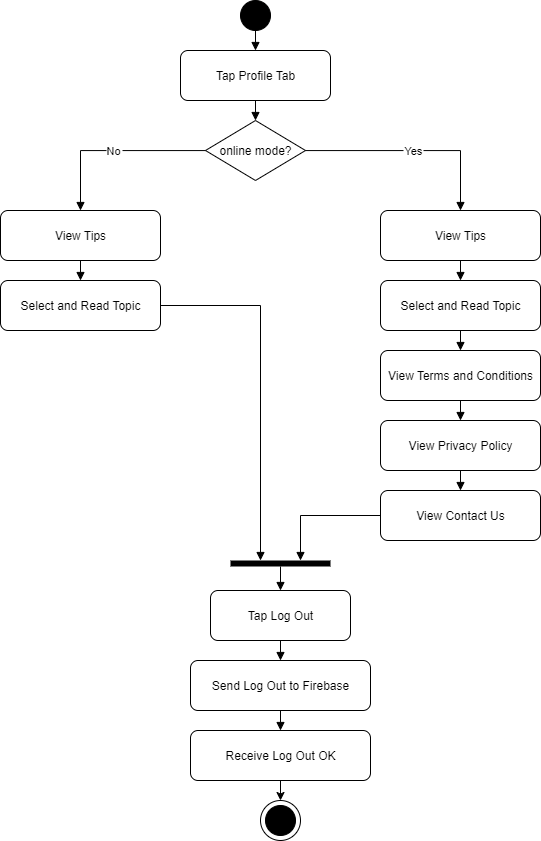

The diagram above was exported from draw.io. Its source (the exported page's mxGraphModel, read from the mxfile embedded in the PNG):
<mxGraphModel dx="118" dy="-433" grid="1" gridSize="10" guides="1" tooltips="1" connect="1" arrows="1" fold="1" page="1" pageScale="1" pageWidth="850" pageHeight="1100" math="0" shadow="0">
  <root>
    <mxCell id="0" />
    <mxCell id="1" parent="0" />
    <mxCell id="643OM-yPQGKNp9myvmGV-1755" value="" style="ellipse;whiteSpace=wrap;html=1;aspect=fixed;fillColor=#000000;" vertex="1" parent="1">
      <mxGeometry x="1590" y="1490" width="30" height="30" as="geometry" />
    </mxCell>
    <mxCell id="643OM-yPQGKNp9myvmGV-1756" value="Tap Profile Tab" style="rounded=1;whiteSpace=wrap;html=1;" vertex="1" parent="1">
      <mxGeometry x="1530" y="1540" width="150" height="50" as="geometry" />
    </mxCell>
    <mxCell id="643OM-yPQGKNp9myvmGV-1757" value="online mode?" style="rhombus;whiteSpace=wrap;html=1;" vertex="1" parent="1">
      <mxGeometry x="1555" y="1610" width="100" height="60" as="geometry" />
    </mxCell>
    <mxCell id="643OM-yPQGKNp9myvmGV-1758" value="View Tips" style="rounded=1;whiteSpace=wrap;html=1;" vertex="1" parent="1">
      <mxGeometry x="1350" y="1700" width="160" height="50" as="geometry" />
    </mxCell>
    <mxCell id="643OM-yPQGKNp9myvmGV-1759" value="Select and Read Topic" style="rounded=1;whiteSpace=wrap;html=1;" vertex="1" parent="1">
      <mxGeometry x="1350" y="1770" width="160" height="50" as="geometry" />
    </mxCell>
    <mxCell id="643OM-yPQGKNp9myvmGV-1760" value="View Tips" style="rounded=1;whiteSpace=wrap;html=1;" vertex="1" parent="1">
      <mxGeometry x="1730" y="1700" width="160" height="50" as="geometry" />
    </mxCell>
    <mxCell id="643OM-yPQGKNp9myvmGV-1761" value="Select and Read Topic" style="rounded=1;whiteSpace=wrap;html=1;" vertex="1" parent="1">
      <mxGeometry x="1730" y="1770" width="160" height="50" as="geometry" />
    </mxCell>
    <mxCell id="643OM-yPQGKNp9myvmGV-1762" value="View Terms and Conditions" style="rounded=1;whiteSpace=wrap;html=1;" vertex="1" parent="1">
      <mxGeometry x="1730" y="1840" width="160" height="50" as="geometry" />
    </mxCell>
    <mxCell id="643OM-yPQGKNp9myvmGV-1763" value="View Privacy Policy" style="rounded=1;whiteSpace=wrap;html=1;" vertex="1" parent="1">
      <mxGeometry x="1730" y="1910" width="160" height="50" as="geometry" />
    </mxCell>
    <mxCell id="643OM-yPQGKNp9myvmGV-1764" value="View Contact Us" style="rounded=1;whiteSpace=wrap;html=1;" vertex="1" parent="1">
      <mxGeometry x="1730" y="1980" width="160" height="50" as="geometry" />
    </mxCell>
    <mxCell id="643OM-yPQGKNp9myvmGV-1765" style="line;strokeWidth=6;" vertex="1" parent="1">
      <mxGeometry x="1580" y="2050" width="100" height="6" as="geometry" />
    </mxCell>
    <mxCell id="643OM-yPQGKNp9myvmGV-1766" value="Tap Log Out" style="rounded=1;whiteSpace=wrap;html=1;" vertex="1" parent="1">
      <mxGeometry x="1560" y="2080" width="140" height="50" as="geometry" />
    </mxCell>
    <mxCell id="643OM-yPQGKNp9myvmGV-1767" value="Send Log Out to Firebase" style="rounded=1;whiteSpace=wrap;html=1;" vertex="1" parent="1">
      <mxGeometry x="1540" y="2150" width="180" height="50" as="geometry" />
    </mxCell>
    <mxCell id="643OM-yPQGKNp9myvmGV-1768" style="edgeStyle=orthogonalEdgeStyle;rounded=0;orthogonalLoop=1;jettySize=auto;html=1;exitX=0.5;exitY=1;exitDx=0;exitDy=0;entryX=0.5;entryY=0;entryDx=0;entryDy=0;" edge="1" parent="1" source="643OM-yPQGKNp9myvmGV-1769" target="643OM-yPQGKNp9myvmGV-1785">
      <mxGeometry relative="1" as="geometry" />
    </mxCell>
    <mxCell id="643OM-yPQGKNp9myvmGV-1769" value="Receive Log Out OK" style="rounded=1;whiteSpace=wrap;html=1;" vertex="1" parent="1">
      <mxGeometry x="1540" y="2220" width="180" height="50" as="geometry" />
    </mxCell>
    <mxCell id="643OM-yPQGKNp9myvmGV-1770" value="" style="ellipse;whiteSpace=wrap;html=1;aspect=fixed;fillColor=#000000;" vertex="1" parent="1">
      <mxGeometry x="1615" y="2295" width="30" height="30" as="geometry" />
    </mxCell>
    <mxCell id="643OM-yPQGKNp9myvmGV-1771" style="edgeStyle=orthogonalEdgeStyle;endArrow=block;" edge="1" parent="1" source="643OM-yPQGKNp9myvmGV-1755" target="643OM-yPQGKNp9myvmGV-1756">
      <mxGeometry relative="1" as="geometry" />
    </mxCell>
    <mxCell id="643OM-yPQGKNp9myvmGV-1772" style="edgeStyle=orthogonalEdgeStyle;endArrow=block;" edge="1" parent="1" source="643OM-yPQGKNp9myvmGV-1756" target="643OM-yPQGKNp9myvmGV-1757">
      <mxGeometry relative="1" as="geometry" />
    </mxCell>
    <mxCell id="643OM-yPQGKNp9myvmGV-1773" value="No" style="edgeStyle=orthogonalEdgeStyle;endArrow=block;rounded=0;curved=0;" edge="1" parent="1" source="643OM-yPQGKNp9myvmGV-1757" target="643OM-yPQGKNp9myvmGV-1758">
      <mxGeometry relative="1" as="geometry" />
    </mxCell>
    <mxCell id="643OM-yPQGKNp9myvmGV-1774" style="edgeStyle=orthogonalEdgeStyle;endArrow=block;" edge="1" parent="1" source="643OM-yPQGKNp9myvmGV-1758" target="643OM-yPQGKNp9myvmGV-1759">
      <mxGeometry relative="1" as="geometry" />
    </mxCell>
    <mxCell id="643OM-yPQGKNp9myvmGV-1775" style="edgeStyle=orthogonalEdgeStyle;endArrow=block;rounded=0;curved=0;" edge="1" parent="1" source="643OM-yPQGKNp9myvmGV-1759" target="643OM-yPQGKNp9myvmGV-1765">
      <mxGeometry relative="1" as="geometry">
        <Array as="points">
          <mxPoint x="1610" y="1795" />
        </Array>
      </mxGeometry>
    </mxCell>
    <mxCell id="643OM-yPQGKNp9myvmGV-1776" value="Yes" style="edgeStyle=orthogonalEdgeStyle;endArrow=block;rounded=0;curved=0;" edge="1" parent="1" source="643OM-yPQGKNp9myvmGV-1757" target="643OM-yPQGKNp9myvmGV-1760">
      <mxGeometry relative="1" as="geometry" />
    </mxCell>
    <mxCell id="643OM-yPQGKNp9myvmGV-1777" style="edgeStyle=orthogonalEdgeStyle;endArrow=block;" edge="1" parent="1" source="643OM-yPQGKNp9myvmGV-1760" target="643OM-yPQGKNp9myvmGV-1761">
      <mxGeometry relative="1" as="geometry" />
    </mxCell>
    <mxCell id="643OM-yPQGKNp9myvmGV-1778" style="edgeStyle=orthogonalEdgeStyle;endArrow=block;" edge="1" parent="1" source="643OM-yPQGKNp9myvmGV-1761" target="643OM-yPQGKNp9myvmGV-1762">
      <mxGeometry relative="1" as="geometry" />
    </mxCell>
    <mxCell id="643OM-yPQGKNp9myvmGV-1779" style="edgeStyle=orthogonalEdgeStyle;endArrow=block;" edge="1" parent="1" source="643OM-yPQGKNp9myvmGV-1762" target="643OM-yPQGKNp9myvmGV-1763">
      <mxGeometry relative="1" as="geometry" />
    </mxCell>
    <mxCell id="643OM-yPQGKNp9myvmGV-1780" style="edgeStyle=orthogonalEdgeStyle;endArrow=block;" edge="1" parent="1" source="643OM-yPQGKNp9myvmGV-1763" target="643OM-yPQGKNp9myvmGV-1764">
      <mxGeometry relative="1" as="geometry" />
    </mxCell>
    <mxCell id="643OM-yPQGKNp9myvmGV-1781" style="edgeStyle=orthogonalEdgeStyle;endArrow=block;rounded=0;curved=0;" edge="1" parent="1" source="643OM-yPQGKNp9myvmGV-1764" target="643OM-yPQGKNp9myvmGV-1765">
      <mxGeometry relative="1" as="geometry">
        <Array as="points">
          <mxPoint x="1650" y="2005" />
        </Array>
      </mxGeometry>
    </mxCell>
    <mxCell id="643OM-yPQGKNp9myvmGV-1782" style="edgeStyle=orthogonalEdgeStyle;endArrow=block;" edge="1" parent="1" source="643OM-yPQGKNp9myvmGV-1765" target="643OM-yPQGKNp9myvmGV-1766">
      <mxGeometry relative="1" as="geometry" />
    </mxCell>
    <mxCell id="643OM-yPQGKNp9myvmGV-1783" style="edgeStyle=orthogonalEdgeStyle;endArrow=block;rounded=0;curved=0;" edge="1" parent="1" source="643OM-yPQGKNp9myvmGV-1766" target="643OM-yPQGKNp9myvmGV-1767">
      <mxGeometry relative="1" as="geometry" />
    </mxCell>
    <mxCell id="643OM-yPQGKNp9myvmGV-1784" style="edgeStyle=orthogonalEdgeStyle;endArrow=block;" edge="1" parent="1" source="643OM-yPQGKNp9myvmGV-1767" target="643OM-yPQGKNp9myvmGV-1769">
      <mxGeometry relative="1" as="geometry" />
    </mxCell>
    <mxCell id="643OM-yPQGKNp9myvmGV-1785" value="" style="ellipse;whiteSpace=wrap;html=1;aspect=fixed;fillColor=none;" vertex="1" parent="1">
      <mxGeometry x="1610" y="2290" width="40" height="40" as="geometry" />
    </mxCell>
  </root>
</mxGraphModel>